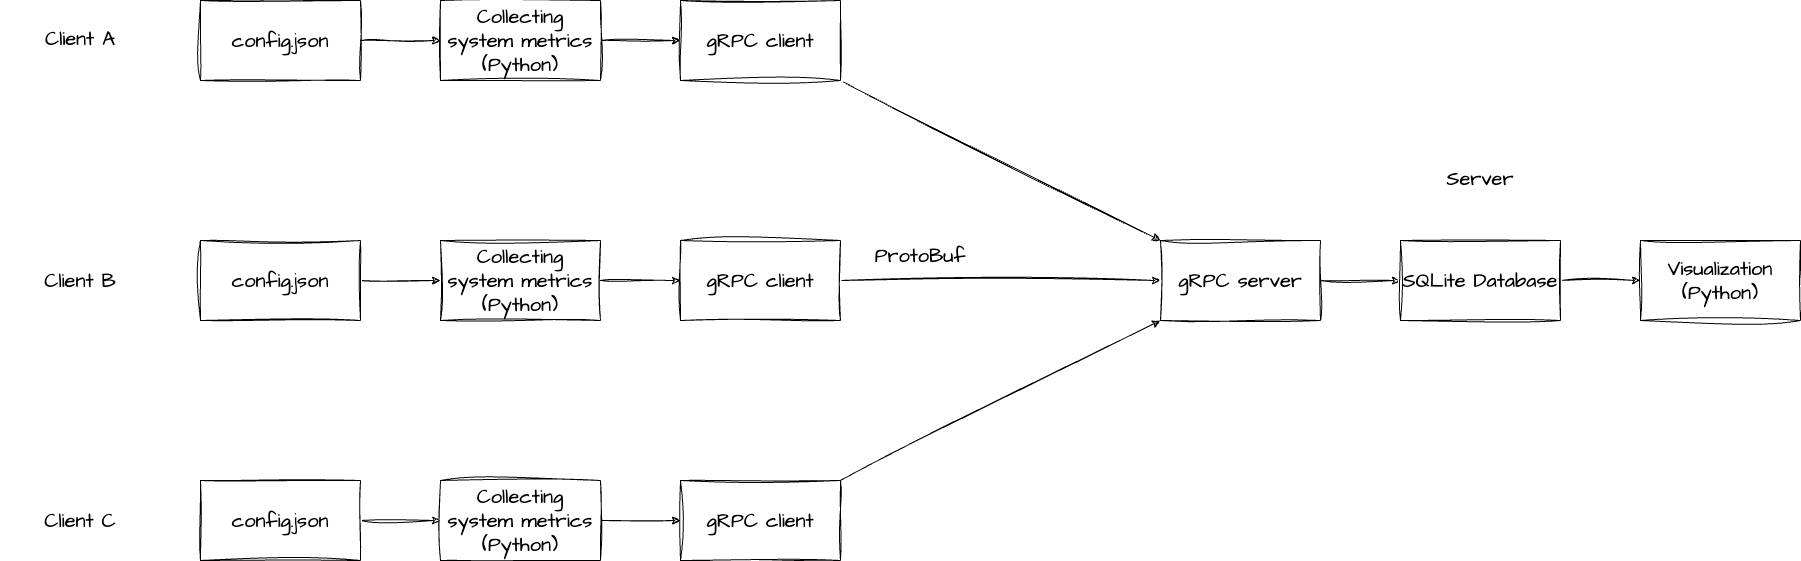

The diagram above was exported from draw.io. Its source (the exported page's mxGraphModel, read from the mxfile embedded in the PNG):
<mxGraphModel dx="2362" dy="1551" grid="1" gridSize="10" guides="1" tooltips="1" connect="1" arrows="1" fold="1" page="0" pageScale="1" pageWidth="850" pageHeight="1100" math="0" shadow="0">
  <root>
    <mxCell id="0" />
    <mxCell id="1" parent="0" />
    <mxCell id="7" style="edgeStyle=none;sketch=1;hachureGap=4;jiggle=2;curveFitting=1;html=1;fontFamily=Architects Daughter;fontSource=https%3A%2F%2Ffonts.googleapis.com%2Fcss%3Ffamily%3DArchitects%2BDaughter;fontSize=16;" edge="1" parent="1" source="2" target="6">
      <mxGeometry relative="1" as="geometry" />
    </mxCell>
    <mxCell id="2" value="gRPC client" style="rounded=0;whiteSpace=wrap;html=1;sketch=1;hachureGap=4;jiggle=2;curveFitting=1;fontFamily=Architects Daughter;fontSource=https%3A%2F%2Ffonts.googleapis.com%2Fcss%3Ffamily%3DArchitects%2BDaughter;fontSize=20;" vertex="1" parent="1">
      <mxGeometry x="240" y="200" width="160" height="80" as="geometry" />
    </mxCell>
    <mxCell id="5" style="edgeStyle=none;sketch=1;hachureGap=4;jiggle=2;curveFitting=1;html=1;fontFamily=Architects Daughter;fontSource=https%3A%2F%2Ffonts.googleapis.com%2Fcss%3Ffamily%3DArchitects%2BDaughter;fontSize=16;" edge="1" parent="1" source="3" target="2">
      <mxGeometry relative="1" as="geometry" />
    </mxCell>
    <mxCell id="3" value="Collecting system metrics&lt;br&gt;(Python)" style="rounded=0;whiteSpace=wrap;html=1;sketch=1;hachureGap=4;jiggle=2;curveFitting=1;fontFamily=Architects Daughter;fontSource=https%3A%2F%2Ffonts.googleapis.com%2Fcss%3Ffamily%3DArchitects%2BDaughter;fontSize=20;" vertex="1" parent="1">
      <mxGeometry y="200" width="160" height="80" as="geometry" />
    </mxCell>
    <mxCell id="11" style="edgeStyle=none;sketch=1;hachureGap=4;jiggle=2;curveFitting=1;html=1;fontFamily=Architects Daughter;fontSource=https%3A%2F%2Ffonts.googleapis.com%2Fcss%3Ffamily%3DArchitects%2BDaughter;fontSize=16;" edge="1" parent="1" source="6" target="10">
      <mxGeometry relative="1" as="geometry" />
    </mxCell>
    <mxCell id="6" value="gRPC server" style="rounded=0;whiteSpace=wrap;html=1;sketch=1;hachureGap=4;jiggle=2;curveFitting=1;fontFamily=Architects Daughter;fontSource=https%3A%2F%2Ffonts.googleapis.com%2Fcss%3Ffamily%3DArchitects%2BDaughter;fontSize=20;" vertex="1" parent="1">
      <mxGeometry x="720" y="200" width="160" height="80" as="geometry" />
    </mxCell>
    <mxCell id="8" value="ProtoBuf" style="text;html=1;strokeColor=none;fillColor=none;align=center;verticalAlign=middle;whiteSpace=wrap;rounded=0;sketch=1;hachureGap=4;jiggle=2;curveFitting=1;fontFamily=Architects Daughter;fontSource=https%3A%2F%2Ffonts.googleapis.com%2Fcss%3Ffamily%3DArchitects%2BDaughter;fontSize=20;" vertex="1" parent="1">
      <mxGeometry x="440" y="200" width="80" height="30" as="geometry" />
    </mxCell>
    <mxCell id="23" style="edgeStyle=none;sketch=1;hachureGap=4;jiggle=2;curveFitting=1;html=1;fontFamily=Architects Daughter;fontSource=https%3A%2F%2Ffonts.googleapis.com%2Fcss%3Ffamily%3DArchitects%2BDaughter;fontSize=16;" edge="1" parent="1" source="10" target="22">
      <mxGeometry relative="1" as="geometry" />
    </mxCell>
    <mxCell id="10" value="SQLite Database" style="rounded=0;whiteSpace=wrap;html=1;sketch=1;hachureGap=4;jiggle=2;curveFitting=1;fontFamily=Architects Daughter;fontSource=https%3A%2F%2Ffonts.googleapis.com%2Fcss%3Ffamily%3DArchitects%2BDaughter;fontSize=20;" vertex="1" parent="1">
      <mxGeometry x="960" y="200" width="160" height="80" as="geometry" />
    </mxCell>
    <mxCell id="21" style="edgeStyle=none;sketch=1;hachureGap=4;jiggle=2;curveFitting=1;html=1;fontFamily=Architects Daughter;fontSource=https%3A%2F%2Ffonts.googleapis.com%2Fcss%3Ffamily%3DArchitects%2BDaughter;fontSize=16;" edge="1" parent="1" source="12" target="6">
      <mxGeometry relative="1" as="geometry" />
    </mxCell>
    <mxCell id="12" value="gRPC client" style="rounded=0;whiteSpace=wrap;html=1;sketch=1;hachureGap=4;jiggle=2;curveFitting=1;fontFamily=Architects Daughter;fontSource=https%3A%2F%2Ffonts.googleapis.com%2Fcss%3Ffamily%3DArchitects%2BDaughter;fontSize=20;" vertex="1" parent="1">
      <mxGeometry x="240" y="-40" width="160" height="80" as="geometry" />
    </mxCell>
    <mxCell id="13" style="edgeStyle=none;sketch=1;hachureGap=4;jiggle=2;curveFitting=1;html=1;fontFamily=Architects Daughter;fontSource=https%3A%2F%2Ffonts.googleapis.com%2Fcss%3Ffamily%3DArchitects%2BDaughter;fontSize=16;" edge="1" parent="1" source="14" target="12">
      <mxGeometry relative="1" as="geometry" />
    </mxCell>
    <mxCell id="14" value="Collecting system metrics&lt;br&gt;(Python)" style="rounded=0;whiteSpace=wrap;html=1;sketch=1;hachureGap=4;jiggle=2;curveFitting=1;fontFamily=Architects Daughter;fontSource=https%3A%2F%2Ffonts.googleapis.com%2Fcss%3Ffamily%3DArchitects%2BDaughter;fontSize=20;" vertex="1" parent="1">
      <mxGeometry y="-40" width="160" height="80" as="geometry" />
    </mxCell>
    <mxCell id="20" style="edgeStyle=none;sketch=1;hachureGap=4;jiggle=2;curveFitting=1;html=1;fontFamily=Architects Daughter;fontSource=https%3A%2F%2Ffonts.googleapis.com%2Fcss%3Ffamily%3DArchitects%2BDaughter;fontSize=16;" edge="1" parent="1" source="16" target="6">
      <mxGeometry relative="1" as="geometry" />
    </mxCell>
    <mxCell id="16" value="gRPC client" style="rounded=0;whiteSpace=wrap;html=1;sketch=1;hachureGap=4;jiggle=2;curveFitting=1;fontFamily=Architects Daughter;fontSource=https%3A%2F%2Ffonts.googleapis.com%2Fcss%3Ffamily%3DArchitects%2BDaughter;fontSize=20;" vertex="1" parent="1">
      <mxGeometry x="240" y="440" width="160" height="80" as="geometry" />
    </mxCell>
    <mxCell id="17" style="edgeStyle=none;sketch=1;hachureGap=4;jiggle=2;curveFitting=1;html=1;fontFamily=Architects Daughter;fontSource=https%3A%2F%2Ffonts.googleapis.com%2Fcss%3Ffamily%3DArchitects%2BDaughter;fontSize=16;" edge="1" parent="1" source="18" target="16">
      <mxGeometry relative="1" as="geometry" />
    </mxCell>
    <mxCell id="18" value="Collecting system metrics&lt;br&gt;(Python)" style="rounded=0;whiteSpace=wrap;html=1;sketch=1;hachureGap=4;jiggle=2;curveFitting=1;fontFamily=Architects Daughter;fontSource=https%3A%2F%2Ffonts.googleapis.com%2Fcss%3Ffamily%3DArchitects%2BDaughter;fontSize=20;" vertex="1" parent="1">
      <mxGeometry y="440" width="160" height="80" as="geometry" />
    </mxCell>
    <mxCell id="22" value="Visualization&lt;br&gt;(Python)" style="rounded=0;whiteSpace=wrap;html=1;sketch=1;hachureGap=4;jiggle=2;curveFitting=1;fontFamily=Architects Daughter;fontSource=https%3A%2F%2Ffonts.googleapis.com%2Fcss%3Ffamily%3DArchitects%2BDaughter;fontSize=20;" vertex="1" parent="1">
      <mxGeometry x="1200" y="200" width="160" height="80" as="geometry" />
    </mxCell>
    <mxCell id="25" style="edgeStyle=none;sketch=1;hachureGap=4;jiggle=2;curveFitting=1;html=1;fontFamily=Architects Daughter;fontSource=https%3A%2F%2Ffonts.googleapis.com%2Fcss%3Ffamily%3DArchitects%2BDaughter;fontSize=16;" edge="1" parent="1" source="24" target="3">
      <mxGeometry relative="1" as="geometry" />
    </mxCell>
    <mxCell id="24" value="config.json" style="rounded=0;whiteSpace=wrap;html=1;sketch=1;hachureGap=4;jiggle=2;curveFitting=1;fontFamily=Architects Daughter;fontSource=https%3A%2F%2Ffonts.googleapis.com%2Fcss%3Ffamily%3DArchitects%2BDaughter;fontSize=20;" vertex="1" parent="1">
      <mxGeometry x="-240" y="200" width="160" height="80" as="geometry" />
    </mxCell>
    <mxCell id="29" style="edgeStyle=none;sketch=1;hachureGap=4;jiggle=2;curveFitting=1;html=1;fontFamily=Architects Daughter;fontSource=https%3A%2F%2Ffonts.googleapis.com%2Fcss%3Ffamily%3DArchitects%2BDaughter;fontSize=16;" edge="1" parent="1" source="26" target="18">
      <mxGeometry relative="1" as="geometry" />
    </mxCell>
    <mxCell id="26" value="config.json" style="rounded=0;whiteSpace=wrap;html=1;sketch=1;hachureGap=4;jiggle=2;curveFitting=1;fontFamily=Architects Daughter;fontSource=https%3A%2F%2Ffonts.googleapis.com%2Fcss%3Ffamily%3DArchitects%2BDaughter;fontSize=20;" vertex="1" parent="1">
      <mxGeometry x="-240" y="440" width="160" height="80" as="geometry" />
    </mxCell>
    <mxCell id="28" style="edgeStyle=none;sketch=1;hachureGap=4;jiggle=2;curveFitting=1;html=1;fontFamily=Architects Daughter;fontSource=https%3A%2F%2Ffonts.googleapis.com%2Fcss%3Ffamily%3DArchitects%2BDaughter;fontSize=16;" edge="1" parent="1" source="27" target="14">
      <mxGeometry relative="1" as="geometry" />
    </mxCell>
    <mxCell id="27" value="config.json" style="rounded=0;whiteSpace=wrap;html=1;sketch=1;hachureGap=4;jiggle=2;curveFitting=1;fontFamily=Architects Daughter;fontSource=https%3A%2F%2Ffonts.googleapis.com%2Fcss%3Ffamily%3DArchitects%2BDaughter;fontSize=20;" vertex="1" parent="1">
      <mxGeometry x="-240" y="-40" width="160" height="80" as="geometry" />
    </mxCell>
    <mxCell id="30" value="Client A" style="text;html=1;strokeColor=none;fillColor=none;align=center;verticalAlign=middle;whiteSpace=wrap;rounded=0;sketch=1;hachureGap=4;jiggle=2;curveFitting=1;fontFamily=Architects Daughter;fontSource=https%3A%2F%2Ffonts.googleapis.com%2Fcss%3Ffamily%3DArchitects%2BDaughter;fontSize=20;" vertex="1" parent="1">
      <mxGeometry x="-440" y="-20" width="160" height="35" as="geometry" />
    </mxCell>
    <mxCell id="31" value="Client B" style="text;html=1;strokeColor=none;fillColor=none;align=center;verticalAlign=middle;whiteSpace=wrap;rounded=0;sketch=1;hachureGap=4;jiggle=2;curveFitting=1;fontFamily=Architects Daughter;fontSource=https%3A%2F%2Ffonts.googleapis.com%2Fcss%3Ffamily%3DArchitects%2BDaughter;fontSize=20;" vertex="1" parent="1">
      <mxGeometry x="-440" y="222.5" width="160" height="35" as="geometry" />
    </mxCell>
    <mxCell id="32" value="Client C" style="text;html=1;strokeColor=none;fillColor=none;align=center;verticalAlign=middle;whiteSpace=wrap;rounded=0;sketch=1;hachureGap=4;jiggle=2;curveFitting=1;fontFamily=Architects Daughter;fontSource=https%3A%2F%2Ffonts.googleapis.com%2Fcss%3Ffamily%3DArchitects%2BDaughter;fontSize=20;" vertex="1" parent="1">
      <mxGeometry x="-440" y="462.5" width="160" height="35" as="geometry" />
    </mxCell>
    <mxCell id="33" value="Server" style="text;html=1;strokeColor=none;fillColor=none;align=center;verticalAlign=middle;whiteSpace=wrap;rounded=0;sketch=1;hachureGap=4;jiggle=2;curveFitting=1;fontFamily=Architects Daughter;fontSource=https%3A%2F%2Ffonts.googleapis.com%2Fcss%3Ffamily%3DArchitects%2BDaughter;fontSize=20;" vertex="1" parent="1">
      <mxGeometry x="960" y="120" width="160" height="35" as="geometry" />
    </mxCell>
  </root>
</mxGraphModel>